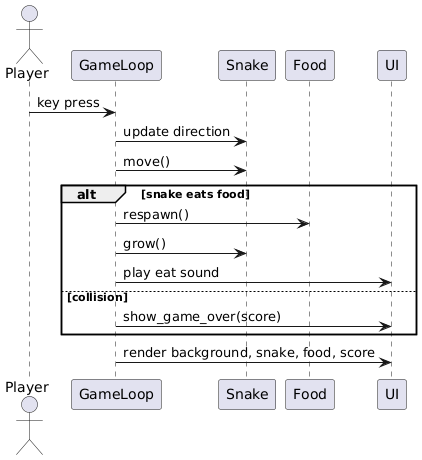

The diagram above was rendered by PlantUML. Its source (embedded in the PNG):
@startuml
actor Player
participant GameLoop
participant Snake
participant Food
participant UI

Player -> GameLoop : key press
GameLoop -> Snake : update direction
GameLoop -> Snake : move()

alt snake eats food
    GameLoop -> Food : respawn()
    GameLoop -> Snake : grow()
    GameLoop -> UI : play eat sound
else collision
    GameLoop -> UI : show_game_over(score)
end

GameLoop -> UI : render background, snake, food, score
@enduml